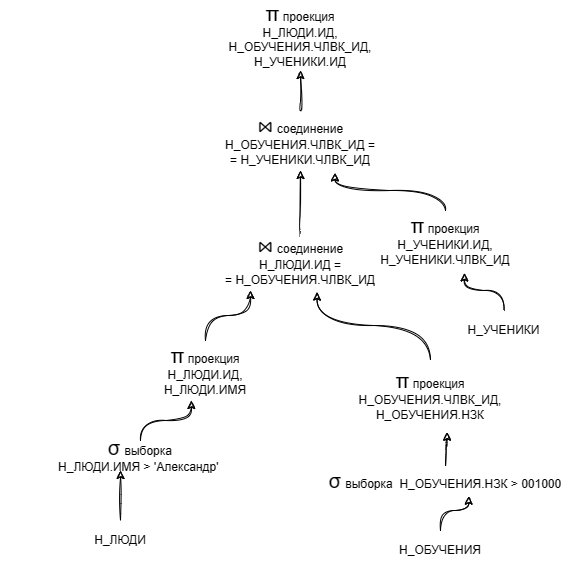

The diagram above was exported from draw.io. Its source (the exported page's mxGraphModel, read from the mxfile embedded in the PNG):
<mxGraphModel dx="1126" dy="619" grid="1" gridSize="10" guides="1" tooltips="1" connect="1" arrows="1" fold="1" page="1" pageScale="1" pageWidth="827" pageHeight="1169" math="0" shadow="0">
  <root>
    <mxCell id="0" />
    <mxCell id="1" parent="0" />
    <mxCell id="5JIxBEYsDpRB8C_2oeMF-1" style="edgeStyle=orthogonalEdgeStyle;orthogonalLoop=1;jettySize=auto;html=1;entryX=0.25;entryY=1;entryDx=0;entryDy=0;sketch=1;curved=1;" edge="1" parent="1" source="5JIxBEYsDpRB8C_2oeMF-15" target="5JIxBEYsDpRB8C_2oeMF-8">
      <mxGeometry relative="1" as="geometry">
        <mxPoint x="590" y="500" as="sourcePoint" />
      </mxGeometry>
    </mxCell>
    <mxCell id="5JIxBEYsDpRB8C_2oeMF-2" value="Н_ЛЮДИ" style="text;html=1;strokeColor=none;fillColor=none;align=center;verticalAlign=middle;whiteSpace=wrap;shadow=0;glass=0;sketch=1;" vertex="1" parent="1">
      <mxGeometry x="450" y="690" width="120" height="40" as="geometry" />
    </mxCell>
    <mxCell id="5JIxBEYsDpRB8C_2oeMF-3" style="edgeStyle=orthogonalEdgeStyle;orthogonalLoop=1;jettySize=auto;html=1;entryX=0.583;entryY=1.025;entryDx=0;entryDy=0;sketch=1;curved=1;entryPerimeter=0;exitX=0.5;exitY=0;exitDx=0;exitDy=0;" edge="1" parent="1" source="5JIxBEYsDpRB8C_2oeMF-17" target="5JIxBEYsDpRB8C_2oeMF-8">
      <mxGeometry relative="1" as="geometry">
        <mxPoint x="810" y="520" as="sourcePoint" />
      </mxGeometry>
    </mxCell>
    <mxCell id="5JIxBEYsDpRB8C_2oeMF-4" value="Н_ОБУЧЕНИЯ" style="text;html=1;strokeColor=none;fillColor=none;align=center;verticalAlign=middle;whiteSpace=wrap;shadow=0;glass=0;sketch=1;" vertex="1" parent="1">
      <mxGeometry x="770" y="700" width="120" height="40" as="geometry" />
    </mxCell>
    <mxCell id="5JIxBEYsDpRB8C_2oeMF-5" style="edgeStyle=orthogonalEdgeStyle;orthogonalLoop=1;jettySize=auto;html=1;entryX=0.672;entryY=1.042;entryDx=0;entryDy=0;sketch=1;curved=1;entryPerimeter=0;exitX=0.5;exitY=0;exitDx=0;exitDy=0;" edge="1" parent="1" source="5JIxBEYsDpRB8C_2oeMF-13" target="5JIxBEYsDpRB8C_2oeMF-10">
      <mxGeometry relative="1" as="geometry" />
    </mxCell>
    <mxCell id="5JIxBEYsDpRB8C_2oeMF-6" value="Н_УЧЕНИКИ" style="text;html=1;strokeColor=none;fillColor=none;align=center;verticalAlign=middle;whiteSpace=wrap;shadow=0;glass=0;sketch=1;" vertex="1" parent="1">
      <mxGeometry x="860" y="480" width="67" height="40" as="geometry" />
    </mxCell>
    <mxCell id="5JIxBEYsDpRB8C_2oeMF-7" style="edgeStyle=orthogonalEdgeStyle;orthogonalLoop=1;jettySize=auto;html=1;entryX=0.5;entryY=1;entryDx=0;entryDy=0;sketch=1;curved=1;" edge="1" parent="1" source="5JIxBEYsDpRB8C_2oeMF-8" target="5JIxBEYsDpRB8C_2oeMF-10">
      <mxGeometry relative="1" as="geometry" />
    </mxCell>
    <mxCell id="5JIxBEYsDpRB8C_2oeMF-8" value="&lt;font style=&quot;border-color: var(--border-color); font-size: 20px;&quot;&gt;⋈&lt;/font&gt;&lt;font style=&quot;border-color: var(--border-color);&quot;&gt;&amp;nbsp;&lt;/font&gt;соединение&lt;br&gt;Н_ЛЮДИ.ИД =&lt;br&gt;= Н_ОБУЧЕНИЯ.ЧЛВК_ИД" style="text;html=1;strokeColor=none;fillColor=none;align=center;verticalAlign=middle;whiteSpace=wrap;shadow=0;glass=0;sketch=1;" vertex="1" parent="1">
      <mxGeometry x="590" y="400" width="200" height="60" as="geometry" />
    </mxCell>
    <mxCell id="5JIxBEYsDpRB8C_2oeMF-9" style="edgeStyle=orthogonalEdgeStyle;curved=1;rounded=0;sketch=1;orthogonalLoop=1;jettySize=auto;html=1;entryX=0.5;entryY=1;entryDx=0;entryDy=0;" edge="1" parent="1" source="5JIxBEYsDpRB8C_2oeMF-10" target="5JIxBEYsDpRB8C_2oeMF-11">
      <mxGeometry relative="1" as="geometry">
        <mxPoint x="690" y="240" as="targetPoint" />
      </mxGeometry>
    </mxCell>
    <mxCell id="5JIxBEYsDpRB8C_2oeMF-10" value="&lt;font style=&quot;border-color: var(--border-color); font-size: 20px;&quot;&gt;⋈&lt;/font&gt;&lt;font style=&quot;border-color: var(--border-color);&quot;&gt;&amp;nbsp;&lt;/font&gt;соединение&lt;br&gt;Н_ОБУЧЕНИЯ.ЧЛВК_ИД&amp;nbsp;=&lt;br&gt;= Н_УЧЕНИКИ.ЧЛВК_ИД" style="text;html=1;strokeColor=none;fillColor=none;align=center;verticalAlign=middle;whiteSpace=wrap;shadow=0;glass=0;sketch=1;" vertex="1" parent="1">
      <mxGeometry x="590" y="280" width="200" height="60" as="geometry" />
    </mxCell>
    <mxCell id="5JIxBEYsDpRB8C_2oeMF-11" value="&lt;font style=&quot;border-color: var(--border-color); font-size: 20px;&quot;&gt;π&lt;/font&gt;&amp;nbsp;проекция&lt;br&gt;Н_ЛЮДИ.ИД,&lt;br&gt;Н_ОБУЧЕНИЯ.ЧЛВК_ИД,&lt;br&gt;Н_УЧЕНИКИ.ИД" style="text;html=1;strokeColor=none;fillColor=none;align=center;verticalAlign=middle;whiteSpace=wrap;rounded=0;shadow=0;glass=0;sketch=1;" vertex="1" parent="1">
      <mxGeometry x="590" y="170" width="200" height="70" as="geometry" />
    </mxCell>
    <mxCell id="5JIxBEYsDpRB8C_2oeMF-12" value="" style="edgeStyle=orthogonalEdgeStyle;orthogonalLoop=1;jettySize=auto;html=1;entryX=0.672;entryY=1.042;entryDx=0;entryDy=0;sketch=1;curved=1;entryPerimeter=0;exitX=0.5;exitY=0;exitDx=0;exitDy=0;" edge="1" parent="1" source="5JIxBEYsDpRB8C_2oeMF-6" target="5JIxBEYsDpRB8C_2oeMF-13">
      <mxGeometry relative="1" as="geometry">
        <mxPoint x="881" y="410" as="sourcePoint" />
        <mxPoint x="724" y="343" as="targetPoint" />
      </mxGeometry>
    </mxCell>
    <mxCell id="5JIxBEYsDpRB8C_2oeMF-13" value="&lt;font style=&quot;border-color: var(--border-color); font-size: 20px;&quot;&gt;π&lt;/font&gt;&amp;nbsp;проекция&lt;br&gt;Н_УЧЕНИКИ.ИД,&lt;br&gt;Н_УЧЕНИКИ.ЧЛВК_ИД" style="text;html=1;strokeColor=none;fillColor=none;align=center;verticalAlign=middle;whiteSpace=wrap;rounded=0;shadow=0;glass=0;sketch=1;" vertex="1" parent="1">
      <mxGeometry x="780" y="380" width="110" height="60" as="geometry" />
    </mxCell>
    <mxCell id="5JIxBEYsDpRB8C_2oeMF-14" value="" style="edgeStyle=orthogonalEdgeStyle;orthogonalLoop=1;jettySize=auto;html=1;entryX=0.429;entryY=1;entryDx=0;entryDy=0;sketch=1;curved=1;entryPerimeter=0;" edge="1" parent="1" source="5JIxBEYsDpRB8C_2oeMF-21" target="5JIxBEYsDpRB8C_2oeMF-15">
      <mxGeometry relative="1" as="geometry">
        <mxPoint x="590" y="670" as="sourcePoint" />
        <mxPoint x="590" y="540" as="targetPoint" />
      </mxGeometry>
    </mxCell>
    <mxCell id="5JIxBEYsDpRB8C_2oeMF-15" value="&lt;font style=&quot;border-color: var(--border-color); font-size: 20px;&quot;&gt;π&lt;/font&gt;&amp;nbsp;проекция&lt;br&gt;Н_ЛЮДИ.ИД,&lt;br&gt;Н_ЛЮДИ.ИМЯ" style="text;html=1;strokeColor=none;fillColor=none;align=center;verticalAlign=middle;whiteSpace=wrap;rounded=0;shadow=0;glass=0;sketch=1;" vertex="1" parent="1">
      <mxGeometry x="495" y="510" width="200" height="60" as="geometry" />
    </mxCell>
    <mxCell id="5JIxBEYsDpRB8C_2oeMF-16" value="" style="edgeStyle=orthogonalEdgeStyle;orthogonalLoop=1;jettySize=auto;html=1;entryX=0.583;entryY=1.025;entryDx=0;entryDy=0;sketch=1;curved=1;entryPerimeter=0;" edge="1" parent="1" source="5JIxBEYsDpRB8C_2oeMF-19" target="5JIxBEYsDpRB8C_2oeMF-17">
      <mxGeometry relative="1" as="geometry">
        <mxPoint x="830" y="680" as="sourcePoint" />
        <mxPoint x="833" y="551" as="targetPoint" />
      </mxGeometry>
    </mxCell>
    <mxCell id="5JIxBEYsDpRB8C_2oeMF-17" value="&lt;font style=&quot;border-color: var(--border-color); font-size: 20px;&quot;&gt;π&lt;/font&gt;&amp;nbsp;проекция&lt;br&gt;Н_ОБУЧЕНИЯ.ЧЛВК_ИД,&lt;br&gt;Н_ОБУЧЕНИЯ.НЗК" style="text;html=1;strokeColor=none;fillColor=none;align=center;verticalAlign=middle;whiteSpace=wrap;rounded=0;shadow=0;glass=0;sketch=1;" vertex="1" parent="1">
      <mxGeometry x="720" y="530" width="200" height="70" as="geometry" />
    </mxCell>
    <mxCell id="5JIxBEYsDpRB8C_2oeMF-18" value="" style="edgeStyle=orthogonalEdgeStyle;orthogonalLoop=1;jettySize=auto;html=1;entryX=0.583;entryY=1.025;entryDx=0;entryDy=0;sketch=1;curved=1;entryPerimeter=0;" edge="1" parent="1" source="5JIxBEYsDpRB8C_2oeMF-4" target="5JIxBEYsDpRB8C_2oeMF-19">
      <mxGeometry relative="1" as="geometry">
        <mxPoint x="830" y="700" as="sourcePoint" />
        <mxPoint x="837" y="602" as="targetPoint" />
      </mxGeometry>
    </mxCell>
    <mxCell id="5JIxBEYsDpRB8C_2oeMF-19" value="&lt;font style=&quot;border-color: var(--border-color); font-size: 20px;&quot;&gt;σ&lt;/font&gt;&lt;font style=&quot;border-color: var(--border-color); font-size: 15px;&quot;&gt;&amp;nbsp;&lt;/font&gt;выборка&amp;nbsp;&amp;nbsp;Н_ОБУЧЕНИЯ.НЗК &amp;gt; 001000" style="text;html=1;strokeColor=none;fillColor=none;align=center;verticalAlign=middle;whiteSpace=wrap;rounded=0;shadow=0;glass=0;sketch=1;" vertex="1" parent="1">
      <mxGeometry x="695" y="635" width="280" height="30" as="geometry" />
    </mxCell>
    <mxCell id="5JIxBEYsDpRB8C_2oeMF-20" value="" style="edgeStyle=orthogonalEdgeStyle;orthogonalLoop=1;jettySize=auto;html=1;entryX=0.429;entryY=1;entryDx=0;entryDy=0;sketch=1;curved=1;entryPerimeter=0;" edge="1" parent="1" source="5JIxBEYsDpRB8C_2oeMF-2" target="5JIxBEYsDpRB8C_2oeMF-21">
      <mxGeometry relative="1" as="geometry">
        <mxPoint x="550" y="670" as="sourcePoint" />
        <mxPoint x="576" y="580" as="targetPoint" />
      </mxGeometry>
    </mxCell>
    <mxCell id="5JIxBEYsDpRB8C_2oeMF-21" value="&lt;font style=&quot;border-color: var(--border-color); font-size: 20px;&quot;&gt;σ&lt;/font&gt;&lt;font style=&quot;border-color: var(--border-color); font-size: 15px;&quot;&gt;&amp;nbsp;&lt;/font&gt;выборка&lt;br&gt;Н_ЛЮДИ.ИМЯ &amp;gt; 'Александр'&amp;nbsp;" style="text;html=1;strokeColor=none;fillColor=none;align=center;verticalAlign=middle;whiteSpace=wrap;rounded=0;shadow=0;glass=0;sketch=1;" vertex="1" parent="1">
      <mxGeometry x="390" y="610" width="280" height="30" as="geometry" />
    </mxCell>
  </root>
</mxGraphModel>